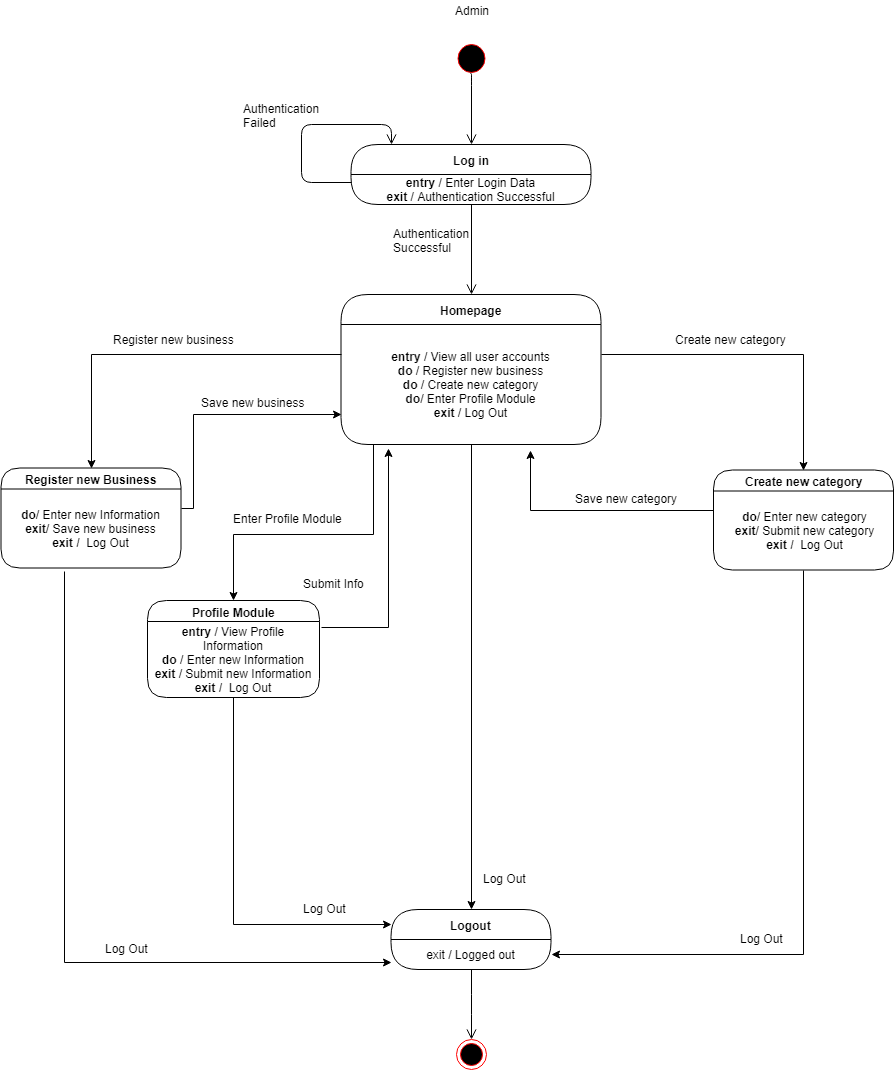

The diagram above was exported from draw.io. Its source (the exported page's mxGraphModel, read from the mxfile embedded in the PNG):
<mxGraphModel dx="1394" dy="715" grid="1" gridSize="10" guides="1" tooltips="1" connect="1" arrows="1" fold="1" page="1" pageScale="1" pageWidth="827" pageHeight="583" math="0" shadow="0">
  <root>
    <mxCell id="0" />
    <mxCell id="1" parent="0" />
    <mxCell id="D_kAetqvz7UaN4bQmvzv-1" value="" style="ellipse;html=1;shape=startState;fillColor=#000000;strokeColor=#ff0000;" vertex="1" parent="1">
      <mxGeometry x="560" y="50" width="35" height="36" as="geometry" />
    </mxCell>
    <mxCell id="D_kAetqvz7UaN4bQmvzv-2" value="Log in" style="swimlane;html=1;fontStyle=1;align=center;verticalAlign=middle;childLayout=stackLayout;horizontal=1;startSize=30;horizontalStack=0;resizeParent=0;resizeLast=1;container=0;collapsible=0;rounded=1;arcSize=30;strokeColor=#000000;fillColor=#ffffff;swimlaneFillColor=#FFFFFF;" vertex="1" parent="1">
      <mxGeometry x="457.5" y="154" width="240" height="60" as="geometry" />
    </mxCell>
    <mxCell id="D_kAetqvz7UaN4bQmvzv-3" value="&lt;b&gt;entry&lt;/b&gt; / Enter Login Data&lt;br&gt;&lt;b&gt;exit&lt;/b&gt; / Authentication Successful&lt;br&gt;" style="text;html=1;strokeColor=none;fillColor=none;align=center;verticalAlign=middle;spacingLeft=4;spacingRight=4;whiteSpace=wrap;overflow=hidden;rotatable=0;" vertex="1" parent="D_kAetqvz7UaN4bQmvzv-2">
      <mxGeometry y="30" width="240" height="30" as="geometry" />
    </mxCell>
    <mxCell id="D_kAetqvz7UaN4bQmvzv-4" style="edgeStyle=orthogonalEdgeStyle;rounded=0;html=1;exitX=0;exitY=0.75;entryX=0;entryY=0.75;jettySize=auto;orthogonalLoop=1;" edge="1" parent="D_kAetqvz7UaN4bQmvzv-2" source="D_kAetqvz7UaN4bQmvzv-3" target="D_kAetqvz7UaN4bQmvzv-3">
      <mxGeometry relative="1" as="geometry" />
    </mxCell>
    <mxCell id="D_kAetqvz7UaN4bQmvzv-5" value="" style="edgeStyle=orthogonalEdgeStyle;html=1;verticalAlign=bottom;endArrow=open;endSize=8;strokeColor=#000000;exitX=0;exitY=0.25;fillColor=#ffffff;" edge="1" parent="D_kAetqvz7UaN4bQmvzv-2" source="D_kAetqvz7UaN4bQmvzv-3">
      <mxGeometry relative="1" as="geometry">
        <mxPoint x="40" as="targetPoint" />
        <mxPoint y="25" as="sourcePoint" />
        <Array as="points">
          <mxPoint x="-50" y="38" />
          <mxPoint x="-50" y="-20" />
          <mxPoint x="40" y="-20" />
        </Array>
      </mxGeometry>
    </mxCell>
    <mxCell id="D_kAetqvz7UaN4bQmvzv-6" value="" style="edgeStyle=orthogonalEdgeStyle;html=1;verticalAlign=bottom;endArrow=open;endSize=8;strokeColor=#000000;exitX=0.5;exitY=1;entryX=0.5;entryY=0;fillColor=#ffffff;" edge="1" parent="1" source="D_kAetqvz7UaN4bQmvzv-3" target="D_kAetqvz7UaN4bQmvzv-14">
      <mxGeometry relative="1" as="geometry">
        <mxPoint x="577.5" y="304" as="targetPoint" />
        <Array as="points">
          <mxPoint x="577.5" y="304" />
        </Array>
      </mxGeometry>
    </mxCell>
    <mxCell id="D_kAetqvz7UaN4bQmvzv-7" value="Authentication&lt;br&gt;Failed&lt;br&gt;" style="text;html=1;resizable=0;points=[];autosize=1;align=left;verticalAlign=top;spacingTop=-4;" vertex="1" parent="1">
      <mxGeometry x="347.5" y="109" width="90" height="30" as="geometry" />
    </mxCell>
    <mxCell id="D_kAetqvz7UaN4bQmvzv-8" value="Authentication&lt;br&gt;Successful&lt;br&gt;" style="text;html=1;resizable=0;points=[];autosize=1;align=left;verticalAlign=top;spacingTop=-4;" vertex="1" parent="1">
      <mxGeometry x="497.5" y="234" width="90" height="30" as="geometry" />
    </mxCell>
    <mxCell id="D_kAetqvz7UaN4bQmvzv-9" value="" style="edgeStyle=orthogonalEdgeStyle;html=1;verticalAlign=bottom;endArrow=open;endSize=8;strokeColor=#000000;entryX=0.5;entryY=0;exitX=0.498;exitY=0.909;exitPerimeter=0;fillColor=#ffffff;" edge="1" parent="1" source="D_kAetqvz7UaN4bQmvzv-1" target="D_kAetqvz7UaN4bQmvzv-2">
      <mxGeometry relative="1" as="geometry">
        <mxPoint x="392.5" y="154" as="targetPoint" />
        <mxPoint x="577.5" y="94" as="sourcePoint" />
        <Array as="points">
          <mxPoint x="577.5" y="85" />
          <mxPoint x="577.5" y="85" />
        </Array>
      </mxGeometry>
    </mxCell>
    <mxCell id="D_kAetqvz7UaN4bQmvzv-10" value="Logout" style="swimlane;html=1;fontStyle=1;align=center;verticalAlign=middle;childLayout=stackLayout;horizontal=1;startSize=30;horizontalStack=0;resizeParent=0;resizeLast=1;container=0;collapsible=0;rounded=1;arcSize=30;strokeColor=#000000;fillColor=#ffffff;swimlaneFillColor=#FFFFFF;" vertex="1" parent="1">
      <mxGeometry x="497.5" y="919" width="160" height="60" as="geometry" />
    </mxCell>
    <mxCell id="D_kAetqvz7UaN4bQmvzv-11" value="exit / Logged out" style="text;html=1;strokeColor=none;fillColor=none;align=center;verticalAlign=middle;spacingLeft=4;spacingRight=4;whiteSpace=wrap;overflow=hidden;rotatable=0;" vertex="1" parent="D_kAetqvz7UaN4bQmvzv-10">
      <mxGeometry y="30" width="160" height="30" as="geometry" />
    </mxCell>
    <mxCell id="D_kAetqvz7UaN4bQmvzv-12" value="" style="edgeStyle=orthogonalEdgeStyle;html=1;verticalAlign=bottom;endArrow=open;endSize=8;strokeColor=#000000;entryX=0.5;entryY=0;fillColor=#ffffff;" edge="1" parent="1" source="D_kAetqvz7UaN4bQmvzv-10" target="D_kAetqvz7UaN4bQmvzv-13">
      <mxGeometry relative="1" as="geometry">
        <mxPoint x="577.5" y="919" as="targetPoint" />
      </mxGeometry>
    </mxCell>
    <mxCell id="D_kAetqvz7UaN4bQmvzv-13" value="" style="ellipse;html=1;shape=endState;fillColor=#000000;strokeColor=#ff0000;" vertex="1" parent="1">
      <mxGeometry x="562.5" y="1049" width="30" height="30" as="geometry" />
    </mxCell>
    <mxCell id="D_kAetqvz7UaN4bQmvzv-14" value="Homepage" style="swimlane;html=1;fontStyle=1;align=center;verticalAlign=middle;childLayout=stackLayout;horizontal=1;startSize=30;horizontalStack=0;resizeParent=0;resizeLast=1;container=0;collapsible=0;rounded=1;arcSize=30;strokeColor=#000000;fillColor=#ffffff;swimlaneFillColor=#FFFFFF;" vertex="1" parent="1">
      <mxGeometry x="447.5" y="304" width="260" height="150" as="geometry" />
    </mxCell>
    <mxCell id="D_kAetqvz7UaN4bQmvzv-15" value="&lt;b&gt;entry&lt;/b&gt; / View all user accounts&lt;br&gt;&lt;b&gt;do&lt;/b&gt; / Register new business&lt;br&gt;&lt;b&gt;do&lt;/b&gt; / Create new category&lt;br&gt;&lt;b&gt;do&lt;/b&gt;/ Enter Profile Module&lt;br&gt;&lt;b&gt;exit&lt;/b&gt; / Log Out&lt;br&gt;" style="text;html=1;strokeColor=none;fillColor=none;align=center;verticalAlign=middle;spacingLeft=4;spacingRight=4;whiteSpace=wrap;overflow=hidden;rotatable=0;" vertex="1" parent="D_kAetqvz7UaN4bQmvzv-14">
      <mxGeometry y="30" width="260" height="120" as="geometry" />
    </mxCell>
    <mxCell id="D_kAetqvz7UaN4bQmvzv-19" style="edgeStyle=orthogonalEdgeStyle;rounded=0;comic=0;jumpStyle=none;html=1;shadow=0;endArrow=classic;endFill=1;jettySize=auto;orthogonalLoop=1;strokeColor=#000000;fontSize=8;entryX=0.5;entryY=0;" edge="1" parent="1" target="D_kAetqvz7UaN4bQmvzv-21">
      <mxGeometry relative="1" as="geometry">
        <mxPoint x="577.5" y="484" as="targetPoint" />
        <mxPoint x="480" y="454" as="sourcePoint" />
        <Array as="points">
          <mxPoint x="480" y="454" />
          <mxPoint x="480" y="544" />
          <mxPoint x="128" y="544" />
        </Array>
      </mxGeometry>
    </mxCell>
    <mxCell id="D_kAetqvz7UaN4bQmvzv-21" value="Profile Module" style="swimlane;html=1;fontStyle=1;align=center;verticalAlign=middle;childLayout=stackLayout;horizontal=1;startSize=21;horizontalStack=0;resizeParent=0;resizeLast=1;container=0;collapsible=0;rounded=1;arcSize=30;strokeColor=#000000;fillColor=#ffffff;swimlaneFillColor=#FFFFFF;" vertex="1" parent="1">
      <mxGeometry x="254" y="610" width="172" height="97" as="geometry" />
    </mxCell>
    <mxCell id="D_kAetqvz7UaN4bQmvzv-22" value="&lt;b&gt;entry&lt;/b&gt; / View Profile Information&lt;br&gt;&lt;b&gt;do&lt;/b&gt; / Enter new Information&lt;br&gt;&lt;b&gt;exit&lt;/b&gt; / Submit new Information&lt;br&gt;&lt;b&gt;exit /&amp;nbsp;&amp;nbsp;&lt;/b&gt;Log Out&lt;br&gt;" style="text;html=1;strokeColor=none;fillColor=none;align=center;verticalAlign=middle;spacingLeft=4;spacingRight=4;whiteSpace=wrap;overflow=hidden;rotatable=0;" vertex="1" parent="D_kAetqvz7UaN4bQmvzv-21">
      <mxGeometry y="21" width="172" height="76" as="geometry" />
    </mxCell>
    <mxCell id="D_kAetqvz7UaN4bQmvzv-23" style="edgeStyle=orthogonalEdgeStyle;rounded=0;comic=0;jumpStyle=none;html=1;exitX=0.5;exitY=1;entryX=0;entryY=0.25;shadow=0;endArrow=classic;endFill=1;jettySize=auto;orthogonalLoop=1;strokeColor=#000000;fontSize=8;" edge="1" parent="1" source="D_kAetqvz7UaN4bQmvzv-22" target="D_kAetqvz7UaN4bQmvzv-10">
      <mxGeometry relative="1" as="geometry" />
    </mxCell>
    <mxCell id="D_kAetqvz7UaN4bQmvzv-26" value="Enter Profile Module" style="text;html=1;resizable=0;points=[];autosize=1;align=left;verticalAlign=top;spacingTop=-4;" vertex="1" parent="1">
      <mxGeometry x="337.5" y="519" width="120" height="20" as="geometry" />
    </mxCell>
    <mxCell id="D_kAetqvz7UaN4bQmvzv-27" value="Submit Info" style="text;html=1;resizable=0;points=[];autosize=1;align=left;verticalAlign=top;spacingTop=-4;" vertex="1" parent="1">
      <mxGeometry x="407.5" y="584" width="80" height="20" as="geometry" />
    </mxCell>
    <mxCell id="D_kAetqvz7UaN4bQmvzv-30" value="Log Out" style="text;html=1;resizable=0;points=[];autosize=1;align=left;verticalAlign=top;spacingTop=-4;" vertex="1" parent="1">
      <mxGeometry x="210" y="949" width="60" height="20" as="geometry" />
    </mxCell>
    <mxCell id="D_kAetqvz7UaN4bQmvzv-31" value="Log Out" style="text;html=1;resizable=0;points=[];autosize=1;align=left;verticalAlign=top;spacingTop=-4;" vertex="1" parent="1">
      <mxGeometry x="845" y="939" width="60" height="20" as="geometry" />
    </mxCell>
    <mxCell id="D_kAetqvz7UaN4bQmvzv-32" style="edgeStyle=orthogonalEdgeStyle;rounded=0;comic=0;jumpStyle=none;html=1;exitX=0.5;exitY=1;entryX=0.5;entryY=0;shadow=0;endArrow=classic;endFill=1;jettySize=auto;orthogonalLoop=1;strokeColor=#000000;fontSize=8;" edge="1" parent="1" source="D_kAetqvz7UaN4bQmvzv-15" target="D_kAetqvz7UaN4bQmvzv-10">
      <mxGeometry relative="1" as="geometry" />
    </mxCell>
    <mxCell id="D_kAetqvz7UaN4bQmvzv-33" value="Log Out" style="text;html=1;resizable=0;points=[];autosize=1;align=left;verticalAlign=top;spacingTop=-4;" vertex="1" parent="1">
      <mxGeometry x="587.5" y="879" width="60" height="20" as="geometry" />
    </mxCell>
    <mxCell id="D_kAetqvz7UaN4bQmvzv-34" value="Admin" style="text;html=1;strokeColor=none;fillColor=none;align=center;verticalAlign=middle;whiteSpace=wrap;rounded=0;" vertex="1" parent="1">
      <mxGeometry x="527.5" y="10" width="100" height="20" as="geometry" />
    </mxCell>
    <mxCell id="D_kAetqvz7UaN4bQmvzv-35" value="Register new Business" style="swimlane;html=1;fontStyle=1;align=center;verticalAlign=middle;childLayout=stackLayout;horizontal=1;startSize=21;horizontalStack=0;resizeParent=0;resizeLast=1;container=0;collapsible=0;rounded=1;arcSize=30;strokeColor=#000000;fillColor=#ffffff;swimlaneFillColor=#FFFFFF;" vertex="1" parent="1">
      <mxGeometry x="107.5" y="477.5" width="180" height="100" as="geometry" />
    </mxCell>
    <mxCell id="D_kAetqvz7UaN4bQmvzv-36" value="&lt;b&gt;do&lt;/b&gt;/ Enter new Information&lt;br&gt;&lt;b&gt;exit&lt;/b&gt;/ Save new business&lt;br&gt;&lt;b&gt;exit /&amp;nbsp;&amp;nbsp;&lt;/b&gt;Log Out&lt;br&gt;" style="text;html=1;strokeColor=none;fillColor=none;align=center;verticalAlign=middle;spacingLeft=4;spacingRight=4;whiteSpace=wrap;overflow=hidden;rotatable=0;" vertex="1" parent="D_kAetqvz7UaN4bQmvzv-35">
      <mxGeometry y="21" width="180" height="79" as="geometry" />
    </mxCell>
    <mxCell id="D_kAetqvz7UaN4bQmvzv-37" style="edgeStyle=orthogonalEdgeStyle;rounded=0;orthogonalLoop=1;jettySize=auto;html=1;exitX=0;exitY=0.25;exitDx=0;exitDy=0;entryX=0.5;entryY=0;entryDx=0;entryDy=0;" edge="1" parent="1" source="D_kAetqvz7UaN4bQmvzv-15" target="D_kAetqvz7UaN4bQmvzv-35">
      <mxGeometry relative="1" as="geometry" />
    </mxCell>
    <mxCell id="D_kAetqvz7UaN4bQmvzv-38" value="Register new business" style="text;html=1;resizable=0;points=[];autosize=1;align=left;verticalAlign=top;spacingTop=-4;" vertex="1" parent="1">
      <mxGeometry x="217.5" y="340" width="140" height="20" as="geometry" />
    </mxCell>
    <mxCell id="D_kAetqvz7UaN4bQmvzv-40" value="Save new business&lt;br&gt;&lt;br&gt;" style="text;html=1;resizable=0;points=[];autosize=1;align=left;verticalAlign=top;spacingTop=-4;" vertex="1" parent="1">
      <mxGeometry x="306" y="403" width="120" height="30" as="geometry" />
    </mxCell>
    <mxCell id="D_kAetqvz7UaN4bQmvzv-41" style="edgeStyle=orthogonalEdgeStyle;rounded=0;orthogonalLoop=1;jettySize=auto;html=1;exitX=1.012;exitY=0.079;exitDx=0;exitDy=0;entryX=0.183;entryY=1.033;entryDx=0;entryDy=0;entryPerimeter=0;exitPerimeter=0;" edge="1" parent="1" source="D_kAetqvz7UaN4bQmvzv-22" target="D_kAetqvz7UaN4bQmvzv-15">
      <mxGeometry relative="1" as="geometry" />
    </mxCell>
    <mxCell id="D_kAetqvz7UaN4bQmvzv-42" value="Create new category" style="swimlane;html=1;fontStyle=1;align=center;verticalAlign=middle;childLayout=stackLayout;horizontal=1;startSize=21;horizontalStack=0;resizeParent=0;resizeLast=1;container=0;collapsible=0;rounded=1;arcSize=30;strokeColor=#000000;fillColor=#ffffff;swimlaneFillColor=#FFFFFF;" vertex="1" parent="1">
      <mxGeometry x="820" y="479.5" width="180" height="100" as="geometry" />
    </mxCell>
    <mxCell id="D_kAetqvz7UaN4bQmvzv-43" value="&lt;b&gt;do&lt;/b&gt;/ Enter new category&lt;br&gt;&lt;b&gt;exit&lt;/b&gt;/ Submit new category&lt;br&gt;&lt;b&gt;exit /&amp;nbsp;&amp;nbsp;&lt;/b&gt;Log Out&lt;br&gt;" style="text;html=1;strokeColor=none;fillColor=none;align=center;verticalAlign=middle;spacingLeft=4;spacingRight=4;whiteSpace=wrap;overflow=hidden;rotatable=0;" vertex="1" parent="D_kAetqvz7UaN4bQmvzv-42">
      <mxGeometry y="21" width="180" height="79" as="geometry" />
    </mxCell>
    <mxCell id="D_kAetqvz7UaN4bQmvzv-44" style="edgeStyle=orthogonalEdgeStyle;rounded=0;orthogonalLoop=1;jettySize=auto;html=1;exitX=1;exitY=0.25;exitDx=0;exitDy=0;entryX=0.5;entryY=0;entryDx=0;entryDy=0;" edge="1" parent="1" source="D_kAetqvz7UaN4bQmvzv-15" target="D_kAetqvz7UaN4bQmvzv-42">
      <mxGeometry relative="1" as="geometry" />
    </mxCell>
    <mxCell id="D_kAetqvz7UaN4bQmvzv-45" value="Create new category" style="text;html=1;resizable=0;points=[];autosize=1;align=left;verticalAlign=top;spacingTop=-4;" vertex="1" parent="1">
      <mxGeometry x="780" y="340" width="130" height="20" as="geometry" />
    </mxCell>
    <mxCell id="D_kAetqvz7UaN4bQmvzv-47" value="Save new category" style="text;html=1;resizable=0;points=[];autosize=1;align=left;verticalAlign=top;spacingTop=-4;" vertex="1" parent="1">
      <mxGeometry x="680" y="498.5" width="120" height="20" as="geometry" />
    </mxCell>
    <mxCell id="D_kAetqvz7UaN4bQmvzv-54" style="edgeStyle=orthogonalEdgeStyle;rounded=0;orthogonalLoop=1;jettySize=auto;html=1;exitX=0.353;exitY=1.044;exitDx=0;exitDy=0;entryX=0;entryY=0.75;entryDx=0;entryDy=0;exitPerimeter=0;" edge="1" parent="1" source="D_kAetqvz7UaN4bQmvzv-36" target="D_kAetqvz7UaN4bQmvzv-11">
      <mxGeometry relative="1" as="geometry">
        <Array as="points">
          <mxPoint x="171" y="972" />
        </Array>
      </mxGeometry>
    </mxCell>
    <mxCell id="D_kAetqvz7UaN4bQmvzv-56" style="edgeStyle=orthogonalEdgeStyle;rounded=0;orthogonalLoop=1;jettySize=auto;html=1;exitX=0.5;exitY=1;exitDx=0;exitDy=0;entryX=1;entryY=0.5;entryDx=0;entryDy=0;" edge="1" parent="1" source="D_kAetqvz7UaN4bQmvzv-43" target="D_kAetqvz7UaN4bQmvzv-11">
      <mxGeometry relative="1" as="geometry">
        <Array as="points">
          <mxPoint x="910" y="964" />
        </Array>
      </mxGeometry>
    </mxCell>
    <mxCell id="D_kAetqvz7UaN4bQmvzv-57" value="Log Out" style="text;html=1;resizable=0;points=[];autosize=1;align=left;verticalAlign=top;spacingTop=-4;" vertex="1" parent="1">
      <mxGeometry x="407.5" y="909" width="60" height="20" as="geometry" />
    </mxCell>
    <mxCell id="D_kAetqvz7UaN4bQmvzv-63" style="edgeStyle=orthogonalEdgeStyle;rounded=0;orthogonalLoop=1;jettySize=auto;html=1;exitX=1;exitY=0.25;exitDx=0;exitDy=0;entryX=0;entryY=0.75;entryDx=0;entryDy=0;" edge="1" parent="1" source="D_kAetqvz7UaN4bQmvzv-36" target="D_kAetqvz7UaN4bQmvzv-15">
      <mxGeometry relative="1" as="geometry">
        <Array as="points">
          <mxPoint x="300" y="518" />
          <mxPoint x="300" y="424" />
        </Array>
      </mxGeometry>
    </mxCell>
    <mxCell id="D_kAetqvz7UaN4bQmvzv-66" style="edgeStyle=orthogonalEdgeStyle;rounded=0;orthogonalLoop=1;jettySize=auto;html=1;exitX=0;exitY=0.25;exitDx=0;exitDy=0;entryX=0.729;entryY=1.05;entryDx=0;entryDy=0;entryPerimeter=0;" edge="1" parent="1" source="D_kAetqvz7UaN4bQmvzv-43" target="D_kAetqvz7UaN4bQmvzv-15">
      <mxGeometry relative="1" as="geometry" />
    </mxCell>
  </root>
</mxGraphModel>